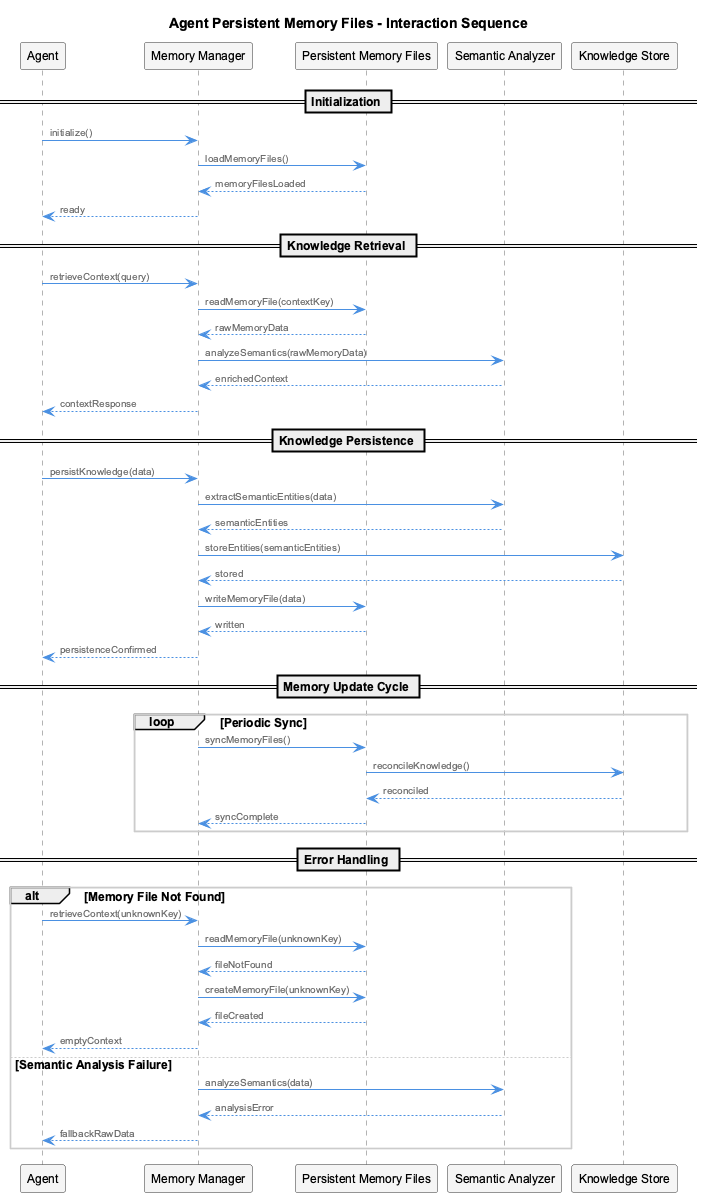

The diagram above was rendered by PlantUML. Its source (embedded in the PNG):
@startuml
!include /Users/Q284340/Agentic/coding/docs/puml/_standard-style.puml

title Agent Persistent Memory Files - Interaction Sequence

participant "Agent" as Agent
participant "Memory Manager" as MemMgr
participant "Persistent Memory Files" as PMF
participant "Semantic Analyzer" as SemAnalyzer
participant "Knowledge Store" as KnowledgeStore

== Initialization ==
Agent -> MemMgr : initialize()
MemMgr -> PMF : loadMemoryFiles()
PMF --> MemMgr : memoryFilesLoaded
MemMgr --> Agent : ready

== Knowledge Retrieval ==
Agent -> MemMgr : retrieveContext(query)
MemMgr -> PMF : readMemoryFile(contextKey)
PMF --> MemMgr : rawMemoryData
MemMgr -> SemAnalyzer : analyzeSemantics(rawMemoryData)
SemAnalyzer --> MemMgr : enrichedContext
MemMgr --> Agent : contextResponse

== Knowledge Persistence ==
Agent -> MemMgr : persistKnowledge(data)
MemMgr -> SemAnalyzer : extractSemanticEntities(data)
SemAnalyzer --> MemMgr : semanticEntities
MemMgr -> KnowledgeStore : storeEntities(semanticEntities)
KnowledgeStore --> MemMgr : stored
MemMgr -> PMF : writeMemoryFile(data)
PMF --> MemMgr : written
MemMgr --> Agent : persistenceConfirmed

== Memory Update Cycle ==
loop Periodic Sync
    MemMgr -> PMF : syncMemoryFiles()
    PMF -> KnowledgeStore : reconcileKnowledge()
    KnowledgeStore --> PMF : reconciled
    PMF --> MemMgr : syncComplete
end

== Error Handling ==
alt Memory File Not Found
    Agent -> MemMgr : retrieveContext(unknownKey)
    MemMgr -> PMF : readMemoryFile(unknownKey)
    PMF --> MemMgr : fileNotFound
    MemMgr -> PMF : createMemoryFile(unknownKey)
    PMF --> MemMgr : fileCreated
    MemMgr --> Agent : emptyContext
else Semantic Analysis Failure
    MemMgr -> SemAnalyzer : analyzeSemantics(data)
    SemAnalyzer --> MemMgr : analysisError
    MemMgr --> Agent : fallbackRawData
end

@enduml